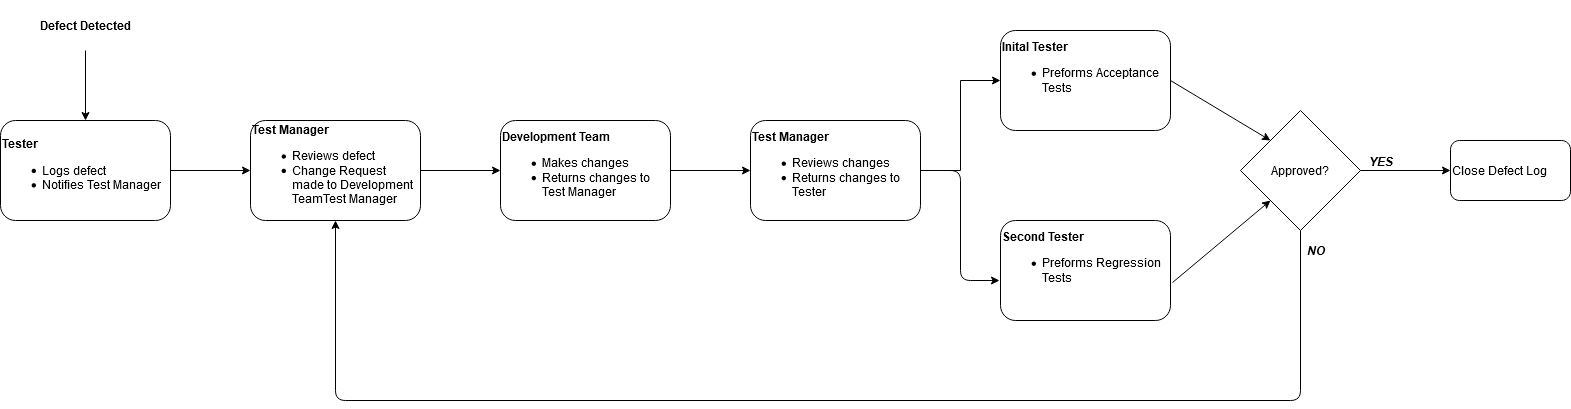

The diagram above was exported from draw.io. Its source (the exported page's mxGraphModel, read from the mxfile embedded in the PNG):
<mxGraphModel dx="868" dy="451" grid="1" gridSize="10" guides="1" tooltips="1" connect="1" arrows="1" fold="1" page="1" pageScale="1" pageWidth="827" pageHeight="1169" math="0" shadow="0">
  <root>
    <mxCell id="0" />
    <mxCell id="1" parent="0" />
    <mxCell id="7uMOzLE95tr_BWRWT4CZ-11" value="" style="edgeStyle=orthogonalEdgeStyle;rounded=0;orthogonalLoop=1;jettySize=auto;html=1;strokeColor=#000000;" edge="1" parent="1" source="7uMOzLE95tr_BWRWT4CZ-1" target="7uMOzLE95tr_BWRWT4CZ-10">
      <mxGeometry relative="1" as="geometry" />
    </mxCell>
    <mxCell id="7uMOzLE95tr_BWRWT4CZ-1" value="&lt;div&gt;&lt;b&gt;Tester &lt;br&gt;&lt;/b&gt;&lt;/div&gt;&lt;div&gt;&lt;ul&gt;&lt;li&gt;Logs defect&lt;/li&gt;&lt;li&gt;&lt;div&gt;Notifies Test Manager&lt;/div&gt;&lt;/li&gt;&lt;/ul&gt;&lt;/div&gt;" style="rounded=1;whiteSpace=wrap;html=1;align=left;" vertex="1" parent="1">
      <mxGeometry x="40" y="120" width="170" height="100" as="geometry" />
    </mxCell>
    <mxCell id="7uMOzLE95tr_BWRWT4CZ-13" value="" style="edgeStyle=orthogonalEdgeStyle;rounded=0;orthogonalLoop=1;jettySize=auto;html=1;strokeColor=#000000;" edge="1" parent="1" source="7uMOzLE95tr_BWRWT4CZ-10" target="7uMOzLE95tr_BWRWT4CZ-12">
      <mxGeometry relative="1" as="geometry" />
    </mxCell>
    <mxCell id="7uMOzLE95tr_BWRWT4CZ-10" value="&lt;div&gt;&lt;b&gt;Test Manager&lt;br&gt;&lt;/b&gt;&lt;/div&gt;&lt;div&gt;&lt;ul&gt;&lt;li&gt;Reviews defect&lt;br&gt;&lt;/li&gt;&lt;li&gt;&lt;div&gt;Change Request made to Development TeamTest Manager&lt;/div&gt;&lt;/li&gt;&lt;/ul&gt;&lt;/div&gt;" style="rounded=1;whiteSpace=wrap;html=1;align=left;" vertex="1" parent="1">
      <mxGeometry x="290" y="120" width="170" height="100" as="geometry" />
    </mxCell>
    <mxCell id="7uMOzLE95tr_BWRWT4CZ-15" value="" style="edgeStyle=orthogonalEdgeStyle;rounded=0;orthogonalLoop=1;jettySize=auto;html=1;strokeColor=#000000;" edge="1" parent="1" source="7uMOzLE95tr_BWRWT4CZ-12" target="7uMOzLE95tr_BWRWT4CZ-14">
      <mxGeometry relative="1" as="geometry" />
    </mxCell>
    <mxCell id="7uMOzLE95tr_BWRWT4CZ-12" value="&lt;div&gt;&lt;b&gt;Development Team&lt;br&gt;&lt;/b&gt;&lt;/div&gt;&lt;div&gt;&lt;ul&gt;&lt;li&gt;Makes changes&lt;br&gt;&lt;/li&gt;&lt;li&gt;&lt;div&gt;Returns changes to Test Manager&lt;br&gt;&lt;/div&gt;&lt;/li&gt;&lt;/ul&gt;&lt;/div&gt;" style="rounded=1;whiteSpace=wrap;html=1;align=left;" vertex="1" parent="1">
      <mxGeometry x="540" y="120" width="170" height="100" as="geometry" />
    </mxCell>
    <mxCell id="7uMOzLE95tr_BWRWT4CZ-17" value="" style="edgeStyle=orthogonalEdgeStyle;rounded=0;orthogonalLoop=1;jettySize=auto;html=1;strokeColor=#000000;" edge="1" parent="1" source="7uMOzLE95tr_BWRWT4CZ-14" target="7uMOzLE95tr_BWRWT4CZ-16">
      <mxGeometry relative="1" as="geometry" />
    </mxCell>
    <mxCell id="7uMOzLE95tr_BWRWT4CZ-14" value="&lt;div&gt;&lt;b&gt;Test Manager&lt;br&gt;&lt;/b&gt;&lt;/div&gt;&lt;div&gt;&lt;ul&gt;&lt;li&gt;Reviews changes&lt;br&gt;&lt;/li&gt;&lt;li&gt;&lt;div&gt;Returns changes to Tester&lt;br&gt;&lt;/div&gt;&lt;/li&gt;&lt;/ul&gt;&lt;/div&gt;" style="rounded=1;whiteSpace=wrap;html=1;align=left;" vertex="1" parent="1">
      <mxGeometry x="790" y="120" width="170" height="100" as="geometry" />
    </mxCell>
    <mxCell id="7uMOzLE95tr_BWRWT4CZ-16" value="&lt;div&gt;&lt;b&gt;Inital Tester&lt;br&gt;&lt;/b&gt;&lt;/div&gt;&lt;div&gt;&lt;ul&gt;&lt;li&gt;Preforms Acceptance Tests&lt;div&gt;&lt;br&gt;&lt;/div&gt;&lt;/li&gt;&lt;/ul&gt;&lt;/div&gt;" style="rounded=1;whiteSpace=wrap;html=1;align=left;" vertex="1" parent="1">
      <mxGeometry x="1040" y="30" width="170" height="100" as="geometry" />
    </mxCell>
    <mxCell id="7uMOzLE95tr_BWRWT4CZ-3" value="Defect Detected" style="text;html=1;strokeColor=none;fillColor=none;align=center;verticalAlign=middle;whiteSpace=wrap;rounded=0;fontStyle=1" vertex="1" parent="1">
      <mxGeometry x="75" width="100" height="50" as="geometry" />
    </mxCell>
    <mxCell id="7uMOzLE95tr_BWRWT4CZ-19" value="&lt;div&gt;&lt;b&gt;Second Tester&lt;br&gt;&lt;/b&gt;&lt;/div&gt;&lt;div&gt;&lt;ul&gt;&lt;li&gt;Preforms Regression Tests&lt;div&gt;&lt;br&gt;&lt;/div&gt;&lt;/li&gt;&lt;/ul&gt;&lt;/div&gt;" style="rounded=1;whiteSpace=wrap;html=1;align=left;" vertex="1" parent="1">
      <mxGeometry x="1040" y="220" width="170" height="100" as="geometry" />
    </mxCell>
    <mxCell id="7uMOzLE95tr_BWRWT4CZ-20" value="" style="endArrow=classic;html=1;strokeColor=#000000;entryX=-0.006;entryY=0.6;entryDx=0;entryDy=0;exitX=1;exitY=0.5;exitDx=0;exitDy=0;entryPerimeter=0;" edge="1" parent="1" source="7uMOzLE95tr_BWRWT4CZ-14" target="7uMOzLE95tr_BWRWT4CZ-19">
      <mxGeometry width="50" height="50" relative="1" as="geometry">
        <mxPoint x="830" y="220" as="sourcePoint" />
        <mxPoint x="880" y="170" as="targetPoint" />
        <Array as="points">
          <mxPoint x="1000" y="170" />
          <mxPoint x="1000" y="280" />
        </Array>
      </mxGeometry>
    </mxCell>
    <mxCell id="7uMOzLE95tr_BWRWT4CZ-23" value="&lt;div align=&quot;center&quot;&gt;Approved?&lt;/div&gt;" style="rhombus;whiteSpace=wrap;html=1;align=center;" vertex="1" parent="1">
      <mxGeometry x="1280" y="110" width="120" height="120" as="geometry" />
    </mxCell>
    <mxCell id="7uMOzLE95tr_BWRWT4CZ-24" value="" style="endArrow=classic;html=1;strokeColor=#000000;entryX=0;entryY=1;entryDx=0;entryDy=0;exitX=1.012;exitY=0.62;exitDx=0;exitDy=0;exitPerimeter=0;" edge="1" parent="1" source="7uMOzLE95tr_BWRWT4CZ-19" target="7uMOzLE95tr_BWRWT4CZ-23">
      <mxGeometry width="50" height="50" relative="1" as="geometry">
        <mxPoint x="1210" y="220" as="sourcePoint" />
        <mxPoint x="1260" y="170" as="targetPoint" />
      </mxGeometry>
    </mxCell>
    <mxCell id="7uMOzLE95tr_BWRWT4CZ-25" value="" style="endArrow=classic;html=1;strokeColor=#000000;exitX=1;exitY=0.5;exitDx=0;exitDy=0;entryX=0;entryY=0;entryDx=0;entryDy=0;" edge="1" parent="1" source="7uMOzLE95tr_BWRWT4CZ-16" target="7uMOzLE95tr_BWRWT4CZ-23">
      <mxGeometry width="50" height="50" relative="1" as="geometry">
        <mxPoint x="1210" y="220" as="sourcePoint" />
        <mxPoint x="1260" y="170" as="targetPoint" />
      </mxGeometry>
    </mxCell>
    <mxCell id="7uMOzLE95tr_BWRWT4CZ-26" value="Close Defect Log" style="rounded=1;whiteSpace=wrap;html=1;align=left;" vertex="1" parent="1">
      <mxGeometry x="1490" y="140" width="120" height="60" as="geometry" />
    </mxCell>
    <mxCell id="7uMOzLE95tr_BWRWT4CZ-27" value="" style="endArrow=classic;html=1;strokeColor=#000000;exitX=1;exitY=0.5;exitDx=0;exitDy=0;entryX=0;entryY=0.5;entryDx=0;entryDy=0;" edge="1" parent="1" source="7uMOzLE95tr_BWRWT4CZ-23" target="7uMOzLE95tr_BWRWT4CZ-26">
      <mxGeometry width="50" height="50" relative="1" as="geometry">
        <mxPoint x="1310" y="220" as="sourcePoint" />
        <mxPoint x="1360" y="170" as="targetPoint" />
      </mxGeometry>
    </mxCell>
    <mxCell id="7uMOzLE95tr_BWRWT4CZ-28" value="YES" style="text;html=1;align=center;verticalAlign=middle;resizable=0;points=[];autosize=1;fontStyle=3" vertex="1" parent="1">
      <mxGeometry x="1400" y="151" width="40" height="20" as="geometry" />
    </mxCell>
    <mxCell id="7uMOzLE95tr_BWRWT4CZ-29" value="" style="endArrow=classic;html=1;strokeColor=#000000;exitX=0.5;exitY=1;exitDx=0;exitDy=0;entryX=0.5;entryY=1;entryDx=0;entryDy=0;" edge="1" parent="1" source="7uMOzLE95tr_BWRWT4CZ-23" target="7uMOzLE95tr_BWRWT4CZ-10">
      <mxGeometry width="50" height="50" relative="1" as="geometry">
        <mxPoint x="920" y="220" as="sourcePoint" />
        <mxPoint x="970" y="170" as="targetPoint" />
        <Array as="points">
          <mxPoint x="1340" y="400" />
          <mxPoint x="375" y="400" />
        </Array>
      </mxGeometry>
    </mxCell>
    <mxCell id="7uMOzLE95tr_BWRWT4CZ-30" value="&lt;i&gt;&lt;b&gt;NO&lt;/b&gt;&lt;/i&gt;" style="text;html=1;align=center;verticalAlign=middle;resizable=0;points=[];autosize=1;" vertex="1" parent="1">
      <mxGeometry x="1340" y="240" width="30" height="20" as="geometry" />
    </mxCell>
    <mxCell id="7uMOzLE95tr_BWRWT4CZ-31" value="" style="endArrow=classic;html=1;strokeColor=#000000;exitX=0.5;exitY=1;exitDx=0;exitDy=0;entryX=0.5;entryY=0;entryDx=0;entryDy=0;" edge="1" parent="1" source="7uMOzLE95tr_BWRWT4CZ-3" target="7uMOzLE95tr_BWRWT4CZ-1">
      <mxGeometry width="50" height="50" relative="1" as="geometry">
        <mxPoint x="150" y="260" as="sourcePoint" />
        <mxPoint x="200" y="210" as="targetPoint" />
      </mxGeometry>
    </mxCell>
  </root>
</mxGraphModel>